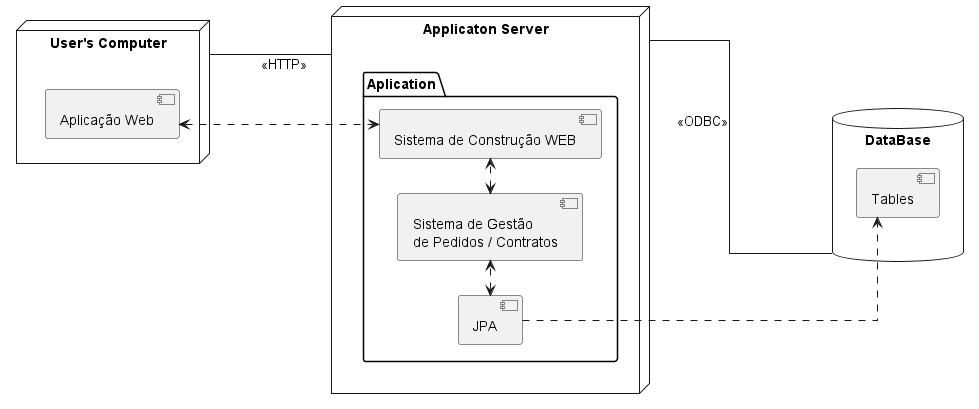

The diagram above was rendered by PlantUML. Its source (embedded in the PNG):
@startuml
left to right direction
skinparam linetype ortho

node "User's Computer" as UC{
    [Aplicação Web] as ClientApp
}
node "Applicaton Server" as AS {
    package "Aplication" as APP{
        [Sistema de Gestão\nde Pedidos / Contratos] as SG
        [Sistema de Construção WEB] as SW
        [JPA] as JPA
    }

}
database "DataBase" as DB {
    [Tables] as TB
}

UC ---- AS :<<HTTP>>
AS ----- DB :<<ODBC>>

ClientApp <...> SW
SG <.r.> SW
SG <.l.> JPA
JPA ...> TB

@enduml